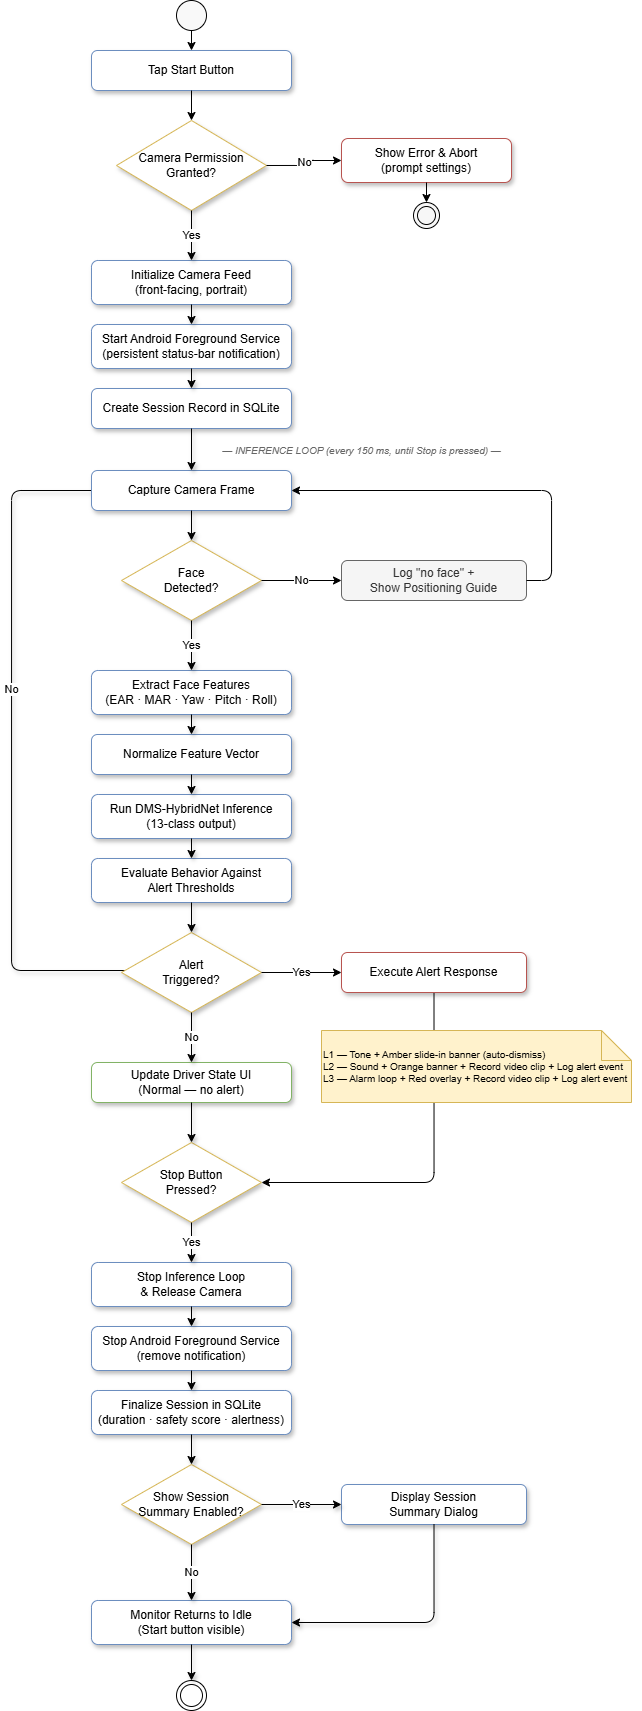

The diagram above was exported from draw.io. Its source (the exported page's mxGraphModel, read from the mxfile embedded in the PNG):
<mxGraphModel dx="661" dy="662" grid="1" gridSize="10" guides="1" tooltips="1" connect="1" arrows="1" fold="1" page="1" pageScale="1" pageWidth="827" pageHeight="1169" math="0" shadow="0">
  <root>
    <mxCell id="0" />
    <mxCell id="1" parent="0" />
    <mxCell id="53" value="No" style="edgeStyle=orthogonalEdgeStyle;html=1;entryX=0;entryY=0.5;entryDx=0;entryDy=0;shadow=1;" parent="1" source="18" edge="1">
      <mxGeometry relative="1" as="geometry">
        <Array as="points">
          <mxPoint x="200" y="990" />
          <mxPoint x="200" y="510" />
          <mxPoint x="384" y="510" />
        </Array>
        <mxPoint x="320" y="1152" as="sourcePoint" />
        <mxPoint x="384" y="500" as="targetPoint" />
      </mxGeometry>
    </mxCell>
    <mxCell id="50" value="" style="edgeStyle=orthogonalEdgeStyle;html=1;exitX=0.5;exitY=1;exitDx=0;exitDy=0;entryX=1;entryY=0.5;entryDx=0;entryDy=0;" parent="1" source="20" target="23" edge="1">
      <mxGeometry relative="1" as="geometry">
        <Array as="points">
          <mxPoint x="622" y="1202" />
        </Array>
      </mxGeometry>
    </mxCell>
    <mxCell id="2" value="" style="ellipse;aspect=fixed;fillColor=#F9F9F9;strokeColor=#000000;" parent="1" vertex="1">
      <mxGeometry x="365" y="20" width="30" height="30" as="geometry" />
    </mxCell>
    <mxCell id="3" value="Tap Start Button" style="rounded=1;whiteSpace=wrap;html=1;fillColor=#FFFFFF;strokeColor=#6c8ebf;shadow=1;" parent="1" vertex="1">
      <mxGeometry x="280" y="70" width="200" height="40" as="geometry" />
    </mxCell>
    <mxCell id="4" value="Camera Permission&#10;Granted?" style="rhombus;whiteSpace=wrap;html=1;fillColor=#FFFFFF;strokeColor=#d6b656;shadow=1;" parent="1" vertex="1">
      <mxGeometry x="305" y="140" width="150" height="90" as="geometry" />
    </mxCell>
    <mxCell id="5" value="Show Error &amp; Abort&#10;(prompt settings)" style="rounded=1;whiteSpace=wrap;html=1;fillColor=#FFFFFF;strokeColor=#b85450;shadow=1;" parent="1" vertex="1">
      <mxGeometry x="530" y="158" width="170" height="44" as="geometry" />
    </mxCell>
    <mxCell id="6" value="" style="shape=doubleEllipse;aspect=fixed;fillColor=#F7F7F7;strokeColor=#000000;" parent="1" vertex="1">
      <mxGeometry x="602" y="222" width="26" height="26" as="geometry" />
    </mxCell>
    <mxCell id="7" value="Initialize Camera Feed&#10;(front-facing, portrait)" style="rounded=1;whiteSpace=wrap;html=1;fillColor=#FFFFFF;strokeColor=#6c8ebf;shadow=1;" parent="1" vertex="1">
      <mxGeometry x="280" y="280" width="200" height="44" as="geometry" />
    </mxCell>
    <mxCell id="8" value="Start Android Foreground Service&#10;(persistent status-bar notification)" style="rounded=1;whiteSpace=wrap;html=1;fillColor=#FFFFFF;strokeColor=#6c8ebf;shadow=1;" parent="1" vertex="1">
      <mxGeometry x="280" y="344" width="200" height="44" as="geometry" />
    </mxCell>
    <mxCell id="9" value="Create Session Record in SQLite" style="rounded=1;whiteSpace=wrap;html=1;fillColor=#FFFFFF;strokeColor=#6c8ebf;shadow=1;" parent="1" vertex="1">
      <mxGeometry x="280" y="408" width="200" height="40" as="geometry" />
    </mxCell>
    <mxCell id="10" value="— INFERENCE LOOP (every 150 ms, until Stop is pressed) —" style="text;html=1;align=center;verticalAlign=middle;resizable=0;points=[];autosize=1;strokeColor=none;fillColor=none;fontStyle=2;fontSize=10;fontColor=#666666;" parent="1" vertex="1">
      <mxGeometry x="270" y="460" width="560" height="20" as="geometry" />
    </mxCell>
    <mxCell id="11" value="Capture Camera Frame" style="rounded=1;whiteSpace=wrap;html=1;fillColor=#FFFFFF;strokeColor=#6c8ebf;shadow=1;" parent="1" vertex="1">
      <mxGeometry x="280" y="490" width="200" height="40" as="geometry" />
    </mxCell>
    <mxCell id="12" value="Face&#10;Detected?" style="rhombus;whiteSpace=wrap;html=1;fillColor=#FFFFFF;strokeColor=#d6b656;shadow=1;" parent="1" vertex="1">
      <mxGeometry x="310" y="560" width="140" height="80" as="geometry" />
    </mxCell>
    <mxCell id="13" value="Log &quot;no face&quot; +&#10;Show Positioning Guide" style="rounded=1;whiteSpace=wrap;html=1;fillColor=#f5f5f5;strokeColor=#666666;fontColor=#333333;" parent="1" vertex="1">
      <mxGeometry x="530" y="580" width="185" height="40" as="geometry" />
    </mxCell>
    <mxCell id="14" value="Extract Face Features&#10;(EAR · MAR · Yaw · Pitch · Roll)" style="rounded=1;whiteSpace=wrap;html=1;fillColor=#FFFFFF;strokeColor=#6c8ebf;shadow=1;" parent="1" vertex="1">
      <mxGeometry x="280" y="690" width="200" height="44" as="geometry" />
    </mxCell>
    <mxCell id="15" value="Normalize Feature Vector" style="rounded=1;whiteSpace=wrap;html=1;fillColor=#FFFFFF;strokeColor=#6c8ebf;shadow=1;" parent="1" vertex="1">
      <mxGeometry x="280" y="754" width="200" height="40" as="geometry" />
    </mxCell>
    <mxCell id="16" value="Run DMS-HybridNet Inference&#10;(13-class output)" style="rounded=1;whiteSpace=wrap;html=1;fillColor=#FFFFFF;strokeColor=#6c8ebf;shadow=1;" parent="1" vertex="1">
      <mxGeometry x="280" y="814" width="200" height="44" as="geometry" />
    </mxCell>
    <mxCell id="17" value="Evaluate Behavior Against&#10;Alert Thresholds" style="rounded=1;whiteSpace=wrap;html=1;fillColor=#FFFFFF;strokeColor=#6c8ebf;shadow=1;" parent="1" vertex="1">
      <mxGeometry x="280" y="878" width="200" height="44" as="geometry" />
    </mxCell>
    <mxCell id="18" value="Alert&#10;Triggered?" style="rhombus;whiteSpace=wrap;html=1;fillColor=#FFFFFF;strokeColor=#d6b656;shadow=1;" parent="1" vertex="1">
      <mxGeometry x="310" y="952" width="140" height="80" as="geometry" />
    </mxCell>
    <mxCell id="19" value="Update Driver State UI&#10;(Normal — no alert)" style="rounded=1;whiteSpace=wrap;html=1;fillColor=#FFFFFF;strokeColor=#82b366;shadow=1;" parent="1" vertex="1">
      <mxGeometry x="280" y="1082" width="200" height="40" as="geometry" />
    </mxCell>
    <mxCell id="20" value="Execute Alert Response" style="rounded=1;whiteSpace=wrap;html=1;fillColor=#FFFFFF;strokeColor=#b85450;shadow=1;" parent="1" vertex="1">
      <mxGeometry x="530" y="972" width="185" height="40" as="geometry" />
    </mxCell>
    <mxCell id="21" value="L1 — Tone + Amber slide-in banner (auto-dismiss)&#10;L2 — Sound + Orange banner + Record video clip + Log alert event&#10;L3 — Alarm loop + Red overlay + Record video clip + Log alert event" style="shape=note;whiteSpace=wrap;html=1;fillColor=#fff2cc;strokeColor=#d6b656;fontSize=10;align=left;" parent="1" vertex="1">
      <mxGeometry x="510" y="1050" width="310" height="72" as="geometry" />
    </mxCell>
    <mxCell id="23" value="Stop Button&#10;Pressed?" style="rhombus;whiteSpace=wrap;html=1;fillColor=#FFFFFF;strokeColor=#d6b656;shadow=1;" parent="1" vertex="1">
      <mxGeometry x="310" y="1162" width="140" height="80" as="geometry" />
    </mxCell>
    <mxCell id="24" value="Stop Inference Loop&#10;&amp; Release Camera" style="rounded=1;whiteSpace=wrap;html=1;fillColor=#FFFFFF;strokeColor=#6c8ebf;shadow=1;" parent="1" vertex="1">
      <mxGeometry x="280" y="1282" width="200" height="44" as="geometry" />
    </mxCell>
    <mxCell id="25" value="Stop Android Foreground Service&#10;(remove notification)" style="rounded=1;whiteSpace=wrap;html=1;fillColor=#FFFFFF;strokeColor=#6c8ebf;shadow=1;" parent="1" vertex="1">
      <mxGeometry x="280" y="1346" width="200" height="44" as="geometry" />
    </mxCell>
    <mxCell id="26" value="Finalize Session in SQLite&#10;(duration · safety score · alertness)" style="rounded=1;whiteSpace=wrap;html=1;fillColor=#FFFFFF;strokeColor=#6c8ebf;shadow=1;" parent="1" vertex="1">
      <mxGeometry x="280" y="1410" width="200" height="44" as="geometry" />
    </mxCell>
    <mxCell id="27" value="Show Session&#10;Summary Enabled?" style="rhombus;whiteSpace=wrap;html=1;fillColor=#FFFFFF;strokeColor=#d6b656;shadow=1;" parent="1" vertex="1">
      <mxGeometry x="310" y="1484" width="140" height="80" as="geometry" />
    </mxCell>
    <mxCell id="28" value="Display Session&#10;Summary Dialog" style="rounded=1;whiteSpace=wrap;html=1;fillColor=#FFFFFF;strokeColor=#6c8ebf;shadow=1;" parent="1" vertex="1">
      <mxGeometry x="530" y="1504" width="185" height="40" as="geometry" />
    </mxCell>
    <mxCell id="29" value="Monitor Returns to Idle&#10;(Start button visible)" style="rounded=1;whiteSpace=wrap;html=1;fillColor=#FFFFFF;strokeColor=#6c8ebf;shadow=1;" parent="1" vertex="1">
      <mxGeometry x="280" y="1620" width="200" height="44" as="geometry" />
    </mxCell>
    <mxCell id="30" value="" style="shape=doubleEllipse;aspect=fixed;fillColor=#FFFFFF;strokeColor=#000000;" parent="1" vertex="1">
      <mxGeometry x="365" y="1700" width="30" height="30" as="geometry" />
    </mxCell>
    <mxCell id="31" value="" style="edgeStyle=orthogonalEdgeStyle;html=1;" parent="1" source="2" target="3" edge="1">
      <mxGeometry relative="1" as="geometry" />
    </mxCell>
    <mxCell id="32" value="" style="edgeStyle=orthogonalEdgeStyle;html=1;" parent="1" source="3" target="4" edge="1">
      <mxGeometry relative="1" as="geometry" />
    </mxCell>
    <mxCell id="33" value="No" style="edgeStyle=orthogonalEdgeStyle;html=1;exitX=1;exitY=0.5;exitDx=0;exitDy=0;entryX=0;entryY=0.5;entryDx=0;entryDy=0;" parent="1" source="4" target="5" edge="1">
      <mxGeometry relative="1" as="geometry" />
    </mxCell>
    <mxCell id="34" value="" style="edgeStyle=orthogonalEdgeStyle;html=1;exitX=0.5;exitY=1;entryX=0.5;entryY=0;" parent="1" source="5" target="6" edge="1">
      <mxGeometry relative="1" as="geometry" />
    </mxCell>
    <mxCell id="35" value="Yes" style="edgeStyle=orthogonalEdgeStyle;html=1;exitX=0.5;exitY=1;exitDx=0;exitDy=0;entryX=0.5;entryY=0;entryDx=0;entryDy=0;shadow=1;fillColor=#FFFFFF;" parent="1" source="4" target="7" edge="1">
      <mxGeometry relative="1" as="geometry" />
    </mxCell>
    <mxCell id="36" value="" style="edgeStyle=orthogonalEdgeStyle;html=1;shadow=1;fillColor=#FFFFFF;" parent="1" source="7" target="8" edge="1">
      <mxGeometry relative="1" as="geometry" />
    </mxCell>
    <mxCell id="37" value="" style="edgeStyle=orthogonalEdgeStyle;html=1;shadow=1;fillColor=#FFFFFF;" parent="1" source="8" target="9" edge="1">
      <mxGeometry relative="1" as="geometry" />
    </mxCell>
    <mxCell id="38" value="" style="edgeStyle=orthogonalEdgeStyle;html=1;shadow=1;fillColor=#FFFFFF;" parent="1" source="9" target="11" edge="1">
      <mxGeometry relative="1" as="geometry" />
    </mxCell>
    <mxCell id="39" value="" style="edgeStyle=orthogonalEdgeStyle;html=1;shadow=1;fillColor=#FFFFFF;" parent="1" source="11" target="12" edge="1">
      <mxGeometry relative="1" as="geometry" />
    </mxCell>
    <mxCell id="40" value="No" style="edgeStyle=orthogonalEdgeStyle;html=1;exitX=1;exitY=0.5;exitDx=0;exitDy=0;entryX=0;entryY=0.5;entryDx=0;entryDy=0;" parent="1" source="12" target="13" edge="1">
      <mxGeometry relative="1" as="geometry" />
    </mxCell>
    <mxCell id="41" value="" style="edgeStyle=orthogonalEdgeStyle;html=1;exitX=1;exitY=0.5;exitDx=0;exitDy=0;entryX=1;entryY=0.5;entryDx=0;entryDy=0;" parent="1" source="13" target="11" edge="1">
      <mxGeometry relative="1" as="geometry">
        <Array as="points">
          <mxPoint x="740" y="600" />
          <mxPoint x="740" y="510" />
        </Array>
      </mxGeometry>
    </mxCell>
    <mxCell id="42" value="Yes" style="edgeStyle=orthogonalEdgeStyle;html=1;exitX=0.5;exitY=1;exitDx=0;exitDy=0;entryX=0.5;entryY=0;entryDx=0;entryDy=0;fillColor=#FFFFFF;shadow=1;" parent="1" source="12" target="14" edge="1">
      <mxGeometry relative="1" as="geometry" />
    </mxCell>
    <mxCell id="43" value="" style="edgeStyle=orthogonalEdgeStyle;html=1;fillColor=#FFFFFF;shadow=1;" parent="1" source="14" target="15" edge="1">
      <mxGeometry relative="1" as="geometry" />
    </mxCell>
    <mxCell id="44" value="" style="edgeStyle=orthogonalEdgeStyle;html=1;fillColor=#FFFFFF;shadow=1;" parent="1" source="15" target="16" edge="1">
      <mxGeometry relative="1" as="geometry" />
    </mxCell>
    <mxCell id="45" value="" style="edgeStyle=orthogonalEdgeStyle;html=1;fillColor=#FFFFFF;shadow=1;" parent="1" source="16" target="17" edge="1">
      <mxGeometry relative="1" as="geometry" />
    </mxCell>
    <mxCell id="46" value="" style="edgeStyle=orthogonalEdgeStyle;html=1;fillColor=#FFFFFF;shadow=1;" parent="1" source="17" target="18" edge="1">
      <mxGeometry relative="1" as="geometry" />
    </mxCell>
    <mxCell id="47" value="No" style="edgeStyle=orthogonalEdgeStyle;html=1;exitX=0.5;exitY=1;exitDx=0;exitDy=0;entryX=0.5;entryY=0;entryDx=0;entryDy=0;fillColor=#FFFFFF;shadow=1;" parent="1" source="18" target="19" edge="1">
      <mxGeometry relative="1" as="geometry" />
    </mxCell>
    <mxCell id="48" value="Yes" style="edgeStyle=orthogonalEdgeStyle;html=1;exitX=1;exitY=0.5;exitDx=0;exitDy=0;entryX=0;entryY=0.5;entryDx=0;entryDy=0;" parent="1" source="18" target="20" edge="1">
      <mxGeometry relative="1" as="geometry" />
    </mxCell>
    <mxCell id="49" value="" style="edgeStyle=orthogonalEdgeStyle;html=1;exitX=0.5;exitY=1;exitDx=0;exitDy=0;entryX=0.5;entryY=0;entryDx=0;entryDy=0;fillColor=#FFFFFF;shadow=1;" parent="1" source="19" target="23" edge="1">
      <mxGeometry relative="1" as="geometry" />
    </mxCell>
    <mxCell id="52" value="Yes" style="edgeStyle=orthogonalEdgeStyle;html=1;exitX=0.5;exitY=1;exitDx=0;exitDy=0;entryX=0.5;entryY=0;entryDx=0;entryDy=0;shadow=1;fillColor=#FFFFFF;" parent="1" source="23" target="24" edge="1">
      <mxGeometry relative="1" as="geometry" />
    </mxCell>
    <mxCell id="54" value="" style="edgeStyle=orthogonalEdgeStyle;html=1;shadow=1;fillColor=#FFFFFF;" parent="1" source="24" target="25" edge="1">
      <mxGeometry relative="1" as="geometry" />
    </mxCell>
    <mxCell id="55" value="" style="edgeStyle=orthogonalEdgeStyle;html=1;shadow=1;fillColor=#FFFFFF;" parent="1" source="25" target="26" edge="1">
      <mxGeometry relative="1" as="geometry" />
    </mxCell>
    <mxCell id="56" value="" style="edgeStyle=orthogonalEdgeStyle;html=1;shadow=1;fillColor=#FFFFFF;" parent="1" source="26" target="27" edge="1">
      <mxGeometry relative="1" as="geometry" />
    </mxCell>
    <mxCell id="57" value="Yes" style="edgeStyle=orthogonalEdgeStyle;html=1;exitX=1;exitY=0.5;exitDx=0;exitDy=0;entryX=0;entryY=0.5;entryDx=0;entryDy=0;shadow=1;fillColor=#FFFFFF;" parent="1" source="27" target="28" edge="1">
      <mxGeometry relative="1" as="geometry" />
    </mxCell>
    <mxCell id="58" value="No" style="edgeStyle=orthogonalEdgeStyle;html=1;exitX=0.5;exitY=1;exitDx=0;exitDy=0;entryX=0.5;entryY=0;entryDx=0;entryDy=0;shadow=1;fillColor=#FFFFFF;" parent="1" source="27" target="29" edge="1">
      <mxGeometry relative="1" as="geometry" />
    </mxCell>
    <mxCell id="59" value="" style="edgeStyle=orthogonalEdgeStyle;html=1;exitX=0.5;exitY=1;exitDx=0;exitDy=0;entryX=1;entryY=0.5;entryDx=0;entryDy=0;shadow=1;fillColor=#FFFFFF;" parent="1" source="28" target="29" edge="1">
      <mxGeometry relative="1" as="geometry">
        <Array as="points">
          <mxPoint x="622" y="1642" />
        </Array>
      </mxGeometry>
    </mxCell>
    <mxCell id="60" value="" style="edgeStyle=orthogonalEdgeStyle;html=1;shadow=1;fillColor=#FFFFFF;" parent="1" source="29" target="30" edge="1">
      <mxGeometry relative="1" as="geometry" />
    </mxCell>
  </root>
</mxGraphModel>